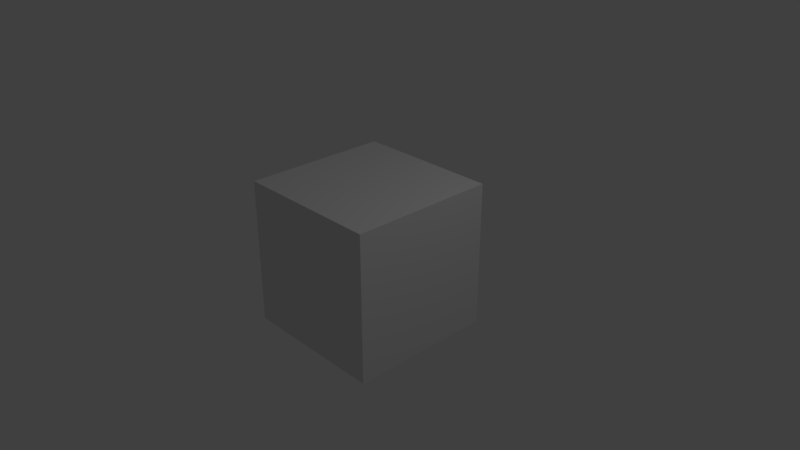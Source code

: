 # Source: Aabb_1.blend  (saved by Blender 2.77.3; exported with 4.5.12 LTS)
import bpy
from mathutils import Matrix  # noqa: F401  (used for matrix-valued properties, if any)

bpy.ops.wm.read_factory_settings(use_empty=True)
scene = bpy.context.scene
scene.name = 'Scene'

# ---- collections
col_collection_1 = bpy.data.collections.new('Collection 1'); scene.collection.children.link(col_collection_1)

# ---- materials (node trees are filled in below, after node groups)
mat_material = bpy.data.materials.new('Material')
mat_material.alpha_threshold = 0.0
mat_material.use_transparent_shadow = False
mat_material.roughness = 0.5
mat_material.line_color = (0.0, 0.0, 0.0, 1.0)

# ---- material node trees

# ---- world
world_world = bpy.data.worlds.new('World'); scene.world = world_world
world_world.color = (0.05088, 0.05088, 0.05088)
world_world.use_sun_shadow = False
world_world.sun_shadow_jitter_overblur = 0.0
world_world.cycles.sampling_method = 'MANUAL'

# ---- cameras
cam_camera = bpy.data.cameras.new('Camera')
cam_camera.clip_end = 100.0
cam_camera.lens = 35.0
cam_camera.sensor_width = 32.0
cam_camera.sensor_height = 18.0
cam_camera.ortho_scale = 7.314
cam_camera.dof.focus_distance = 0.0
cam_camera.dof.aperture_fstop = 128.0

# ---- lights
light_lamp = bpy.data.lights.new('Lamp', 'POINT')
light_lamp.transmission_factor = 0.0
light_lamp.cutoff_distance = 30.0
light_lamp.energy = 100.0
light_lamp.shadow_buffer_clip_start = 1.001
light_lamp.shadow_soft_size = 0.1
light_lamp.shadow_maximum_resolution = 0.006
light_lamp.use_absolute_resolution = True

# ---- meshes
me_cube = bpy.data.meshes.new('Cube')
me_cube.from_pydata([(1.0, 1.0, -1.0), (1.0, -1.0, -1.0), (-1.0, -1.0, -1.0), (-1.0, 1.0, -1.0), (1.0, 1.0, 1.0), (1.0, -1.0, 1.0), (-1.0, -1.0, 1.0), (-1.0, 1.0, 1.0)], [], [(0, 1, 2, 3), (4, 7, 6, 5), (0, 4, 5, 1), (1, 5, 6, 2), (2, 6, 7, 3), (4, 0, 3, 7)])
me_cube.materials.append(mat_material)
me_cube.use_remesh_preserve_volume = False
me_cube.use_remesh_preserve_attributes = False
me_cube.use_mirror_vertex_groups = False
me_cube.update()

# ---- objects
ob_cube = bpy.data.objects.new('Cube', me_cube)
ob_lamp = bpy.data.objects.new('Lamp', light_lamp)
ob_camera = bpy.data.objects.new('Camera', cam_camera)

# ---- transforms, parenting, visibility, modifiers, constraints
ob_cube.location = (0.0, 0.0, 0.0)
ob_cube.lock_rotations_4d = False
ob_cube.empty_display_type = 'ARROWS'
ob_cube.lineart.crease_threshold = 0.0
ob_lamp.location = (4.076, 1.005, 5.904)
ob_lamp.rotation_euler = (0.6503, 0.05522, 1.866)
ob_lamp.lock_rotations_4d = False
ob_lamp.empty_display_type = 'ARROWS'
ob_lamp.color = (0.0, 0.0, 0.0, 0.0)
ob_lamp.lineart.crease_threshold = 0.0
ob_camera.location = (7.481, -6.508, 5.344)
ob_camera.rotation_euler = (1.109, 0.0, 0.8149)
ob_camera.lock_rotations_4d = False
ob_camera.empty_display_type = 'ARROWS'
ob_camera.color = (0.0, 0.0, 0.0, 0.0)
ob_camera.display_type = 'WIRE'
ob_camera.lineart.crease_threshold = 0.0

# ---- collection membership
col_collection_1.objects.link(ob_cube)
col_collection_1.objects.link(ob_lamp)
col_collection_1.objects.link(ob_camera)

# ---- scene / render settings (as saved in the file)
scene.camera = ob_camera
scene.frame_start = 1; scene.frame_end = 250; scene.frame_set(1)
scene.render.engine = 'BLENDER_EEVEE_NEXT'
scene.render.resolution_percentage = 50
scene.render.dither_intensity = 0.0
scene.cycles.use_denoising = False
scene.cycles.samples = 128
scene.cycles.sampling_pattern = 'TABULATED_SOBOL'
scene.cycles.light_sampling_threshold = 0.0
scene.cycles.use_adaptive_sampling = False
scene.cycles.use_light_tree = False
scene.cycles.blur_glossy = 0.0
scene.cycles.sample_clamp_indirect = 0.0
scene.view_settings.view_transform = 'Standard'
bpy.context.view_layer.update()
